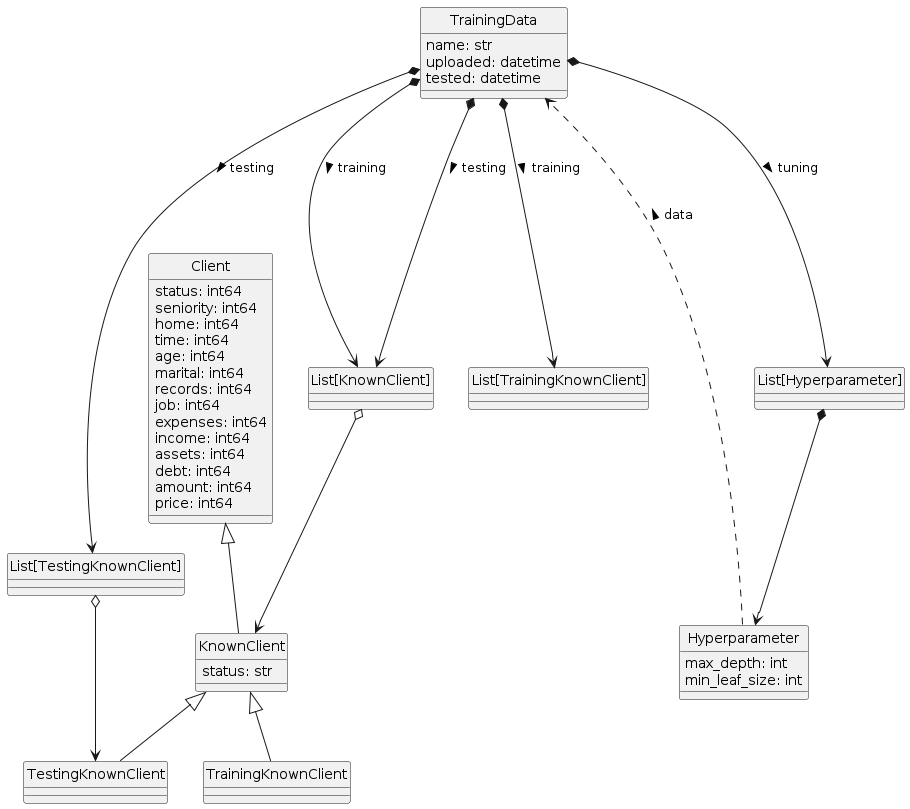

The diagram above was rendered by PlantUML. Its source (embedded in the PNG):
@startuml
'class'
skinparam monochrome true
skinparam handwritten false
hide class circle
skinparam shadowing false

class TrainingData {
    name: str
    uploaded: datetime
    tested: datetime
}
class "List[TestingKnownClient]"
class "List[TrainingKnownClient]"
class TestingKnownClient
class TrainingKnownClient
class Client {
    status: int64
    seniority: int64
    home: int64
    time: int64
    age: int64
    marital: int64
    records: int64
    job: int64
    expenses: int64
    income: int64
    assets: int64
    debt: int64
    amount: int64
    price: int64
}
class KnownClient {
    status: str
}
class Hyperparameter {
    max_depth: int
    min_leaf_size: int
}
class "List[KnownClient]"
class "List[Hyperparameter]"
TrainingData *---> "List[KnownClient]" : training >
TrainingData *---> "List[TrainingKnownClient]" : training >
TrainingData *---> "List[KnownClient]" : testing >
TrainingData *---> "List[TestingKnownClient]" : testing >
TrainingData *---> "List[Hyperparameter]" : tuning >
"List[KnownClient]" o--> KnownClient
"List[TestingKnownClient]" o--> TestingKnownClient
"List[Hyperparameter]" *--> Hyperparameter
Client <|-- KnownClient
KnownClient <|-- TestingKnownClient
KnownClient <|-- TrainingKnownClient
Hyperparameter ...> TrainingData : data >
@enduml